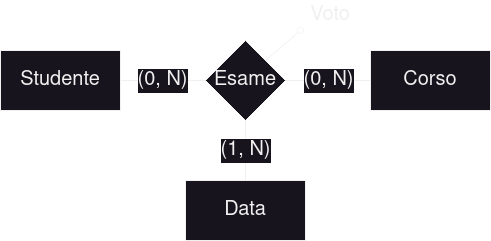

The diagram above was exported from draw.io. Its source (the exported page's mxGraphModel, read from the mxfile embedded in the PNG):
<mxGraphModel dx="1050" dy="562" grid="1" gridSize="10" guides="1" tooltips="1" connect="1" arrows="1" fold="1" page="1" pageScale="1" pageWidth="850" pageHeight="1100" math="0" shadow="0">
  <root>
    <mxCell id="0" />
    <mxCell id="1" parent="0" />
    <mxCell id="2" value="(0, N)" style="edgeStyle=orthogonalEdgeStyle;rounded=0;orthogonalLoop=1;jettySize=auto;html=1;endArrow=none;endFill=0;fontSize=20;" edge="1" source="5" target="6" parent="1">
      <mxGeometry relative="1" as="geometry" />
    </mxCell>
    <mxCell id="3" value="(0, N)" style="edgeStyle=orthogonalEdgeStyle;rounded=0;orthogonalLoop=1;jettySize=auto;html=1;endArrow=none;endFill=0;fontSize=20;" edge="1" source="5" parent="1">
      <mxGeometry x="0.0118" relative="1" as="geometry">
        <mxPoint x="550" y="180" as="targetPoint" />
        <mxPoint as="offset" />
      </mxGeometry>
    </mxCell>
    <mxCell id="4" value="&lt;font style=&quot;font-size: 20px;&quot;&gt;(1, N)&lt;br&gt;&lt;/font&gt;" style="edgeStyle=orthogonalEdgeStyle;rounded=0;orthogonalLoop=1;jettySize=auto;html=1;exitX=0.5;exitY=1;exitDx=0;exitDy=0;entryX=0.5;entryY=0;entryDx=0;entryDy=0;endArrow=none;endFill=0;" edge="1" source="5" target="10" parent="1">
      <mxGeometry relative="1" as="geometry" />
    </mxCell>
    <mxCell id="5" value="Esame" style="rhombus;whiteSpace=wrap;html=1;fontSize=20;" vertex="1" parent="1">
      <mxGeometry x="385" y="140" width="80" height="80" as="geometry" />
    </mxCell>
    <mxCell id="6" value="Studente" style="rounded=0;whiteSpace=wrap;html=1;fontSize=20;" vertex="1" parent="1">
      <mxGeometry x="180" y="150" width="120" height="60" as="geometry" />
    </mxCell>
    <mxCell id="7" value="Corso" style="rounded=0;whiteSpace=wrap;html=1;fontSize=20;" vertex="1" parent="1">
      <mxGeometry x="550" y="150" width="120" height="60" as="geometry" />
    </mxCell>
    <mxCell id="8" style="rounded=0;orthogonalLoop=1;jettySize=auto;html=1;exitX=0;exitY=1;exitDx=0;exitDy=0;entryX=1;entryY=0;entryDx=0;entryDy=0;endArrow=none;endFill=0;startArrow=oval;startFill=0;" edge="1" target="5" parent="1">
      <mxGeometry relative="1" as="geometry">
        <mxPoint x="480" y="130" as="sourcePoint" />
      </mxGeometry>
    </mxCell>
    <mxCell id="9" value="Voto" style="text;html=1;strokeColor=none;fillColor=none;align=center;verticalAlign=middle;whiteSpace=wrap;rounded=0;fontSize=20;" vertex="1" parent="1">
      <mxGeometry x="480" y="100" width="60" height="30" as="geometry" />
    </mxCell>
    <mxCell id="10" value="&lt;font style=&quot;font-size: 20px;&quot;&gt;Data&lt;/font&gt;" style="rounded=0;whiteSpace=wrap;html=1;" vertex="1" parent="1">
      <mxGeometry x="365" y="280" width="120" height="60" as="geometry" />
    </mxCell>
  </root>
</mxGraphModel>